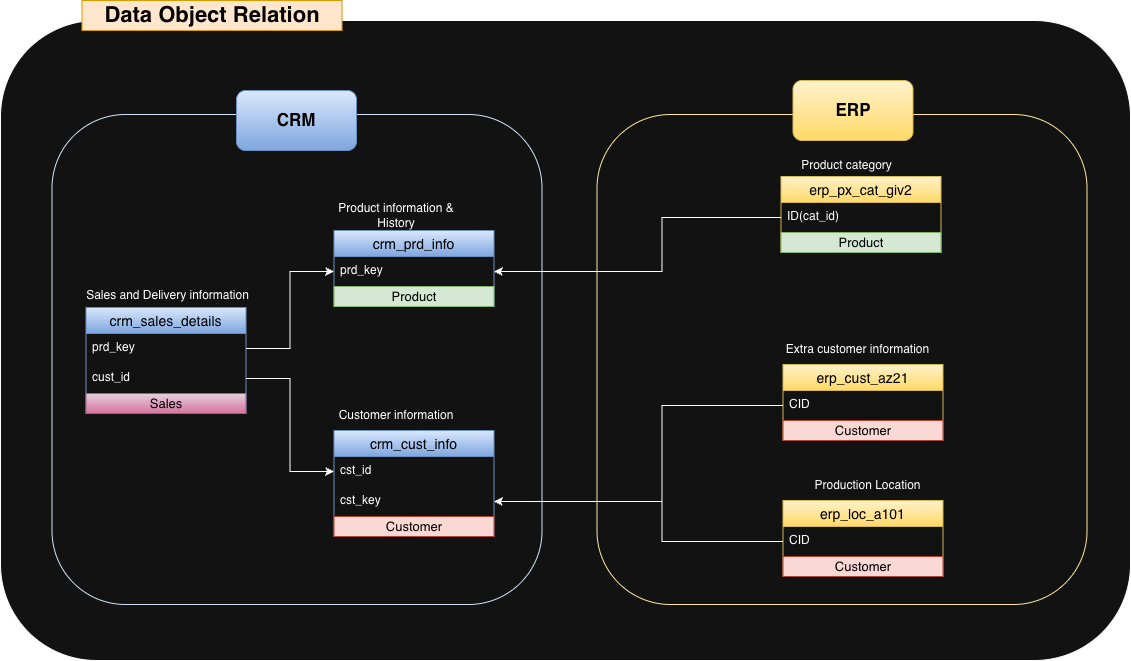

The diagram above was exported from draw.io. Its source (the exported page's mxGraphModel, read from the mxfile embedded in the PNG):
<mxGraphModel dx="1952" dy="1510" grid="1" gridSize="10" guides="1" tooltips="1" connect="1" arrows="1" fold="1" page="1" pageScale="1" pageWidth="850" pageHeight="1100" math="0" shadow="0">
  <root>
    <mxCell id="dmgXtYWLuFUDCjkNlSl_-0" />
    <mxCell id="dmgXtYWLuFUDCjkNlSl_-1" parent="dmgXtYWLuFUDCjkNlSl_-0" />
    <mxCell id="dmgXtYWLuFUDCjkNlSl_-2" connectable="0" parent="dmgXtYWLuFUDCjkNlSl_-1" style="group" value="" vertex="1">
      <mxGeometry height="660" width="1130" x="40" y="40" as="geometry" />
    </mxCell>
    <mxCell id="dmgXtYWLuFUDCjkNlSl_-3" parent="dmgXtYWLuFUDCjkNlSl_-2" style="rounded=1;whiteSpace=wrap;html=1;" value="" vertex="1">
      <mxGeometry height="640" width="1130" y="20" as="geometry" />
    </mxCell>
    <mxCell id="dmgXtYWLuFUDCjkNlSl_-4" parent="dmgXtYWLuFUDCjkNlSl_-2" style="rounded=1;whiteSpace=wrap;html=1;fillColor=none;strokeColor=#FFE599;" value="" vertex="1">
      <mxGeometry height="490" width="490" x="596.5" y="114" as="geometry" />
    </mxCell>
    <mxCell id="dmgXtYWLuFUDCjkNlSl_-5" parent="dmgXtYWLuFUDCjkNlSl_-2" style="rounded=1;whiteSpace=wrap;html=1;fillColor=none;strokeColor=#D4E1F5;" value="" vertex="1">
      <mxGeometry height="490" width="490" x="51.5" y="114" as="geometry" />
    </mxCell>
    <mxCell id="dmgXtYWLuFUDCjkNlSl_-6" parent="dmgXtYWLuFUDCjkNlSl_-2" style="swimlane;fontStyle=0;childLayout=stackLayout;horizontal=1;startSize=26;horizontalStack=0;resizeParent=1;resizeParentMax=0;resizeLast=0;collapsible=1;marginBottom=0;align=center;fontSize=14;fillColor=#dae8fc;gradientColor=#7ea6e0;strokeColor=#6c8ebf;fontColor=#000000;" value="crm_cust_info" vertex="1">
      <mxGeometry height="106" width="160" x="333.5" y="430" as="geometry" />
    </mxCell>
    <mxCell id="dmgXtYWLuFUDCjkNlSl_-7" parent="dmgXtYWLuFUDCjkNlSl_-6" style="text;strokeColor=none;fillColor=none;spacingLeft=4;spacingRight=4;overflow=hidden;rotatable=0;points=[[0,0.5],[1,0.5]];portConstraint=eastwest;fontSize=12;whiteSpace=wrap;html=1;" value="cst_id" vertex="1">
      <mxGeometry height="30" width="160" y="26" as="geometry" />
    </mxCell>
    <mxCell id="dmgXtYWLuFUDCjkNlSl_-8" parent="dmgXtYWLuFUDCjkNlSl_-6" style="text;strokeColor=none;fillColor=none;spacingLeft=4;spacingRight=4;overflow=hidden;rotatable=0;points=[[0,0.5],[1,0.5]];portConstraint=eastwest;fontSize=12;whiteSpace=wrap;html=1;" value="cst_key" vertex="1">
      <mxGeometry height="30" width="160" y="56" as="geometry" />
    </mxCell>
    <mxCell id="dmgXtYWLuFUDCjkNlSl_-9" parent="dmgXtYWLuFUDCjkNlSl_-6" style="text;html=1;strokeColor=#ae4132;fillColor=#fad9d5;align=center;verticalAlign=middle;whiteSpace=wrap;overflow=hidden;strokeWidth=1;fontSize=13;" value="&lt;font style=&quot;color: rgb(0, 0, 0);&quot;&gt;Customer&lt;/font&gt;" vertex="1">
      <mxGeometry height="20" width="160" y="86" as="geometry" />
    </mxCell>
    <mxCell id="dmgXtYWLuFUDCjkNlSl_-10" parent="dmgXtYWLuFUDCjkNlSl_-2" style="swimlane;fontStyle=0;childLayout=stackLayout;horizontal=1;startSize=26;horizontalStack=0;resizeParent=1;resizeParentMax=0;resizeLast=0;collapsible=1;marginBottom=0;align=center;fontSize=14;fillColor=#fff2cc;gradientColor=#ffd966;strokeColor=#d6b656;fontColor=#000000;" value="erp_loc_a101" vertex="1">
      <mxGeometry height="76" width="160" x="782.5" y="500" as="geometry" />
    </mxCell>
    <mxCell id="dmgXtYWLuFUDCjkNlSl_-11" parent="dmgXtYWLuFUDCjkNlSl_-10" style="text;strokeColor=none;fillColor=none;spacingLeft=4;spacingRight=4;overflow=hidden;rotatable=0;points=[[0,0.5],[1,0.5]];portConstraint=eastwest;fontSize=12;whiteSpace=wrap;html=1;" value="CID" vertex="1">
      <mxGeometry height="30" width="160" y="26" as="geometry" />
    </mxCell>
    <mxCell id="dmgXtYWLuFUDCjkNlSl_-12" parent="dmgXtYWLuFUDCjkNlSl_-10" style="text;html=1;strokeColor=#ae4132;fillColor=#fad9d5;align=center;verticalAlign=middle;whiteSpace=wrap;overflow=hidden;strokeWidth=1;fontSize=13;" value="&lt;font style=&quot;color: rgb(0, 0, 0);&quot;&gt;Customer&lt;/font&gt;" vertex="1">
      <mxGeometry height="20" width="160" y="56" as="geometry" />
    </mxCell>
    <mxCell id="dmgXtYWLuFUDCjkNlSl_-13" parent="dmgXtYWLuFUDCjkNlSl_-2" style="swimlane;fontStyle=0;childLayout=stackLayout;horizontal=1;startSize=26;horizontalStack=0;resizeParent=1;resizeParentMax=0;resizeLast=0;collapsible=1;marginBottom=0;align=center;fontSize=14;fillColor=#fff2cc;gradientColor=#ffd966;strokeColor=#d6b656;fontColor=#000000;" value="erp_px_cat_giv2" vertex="1">
      <mxGeometry height="76" width="160" x="780.5" y="176" as="geometry" />
    </mxCell>
    <mxCell id="dmgXtYWLuFUDCjkNlSl_-14" parent="dmgXtYWLuFUDCjkNlSl_-13" style="text;strokeColor=none;fillColor=none;spacingLeft=4;spacingRight=4;overflow=hidden;rotatable=0;points=[[0,0.5],[1,0.5]];portConstraint=eastwest;fontSize=12;whiteSpace=wrap;html=1;" value="ID(cat_id)" vertex="1">
      <mxGeometry height="30" width="160" y="26" as="geometry" />
    </mxCell>
    <mxCell id="dmgXtYWLuFUDCjkNlSl_-15" parent="dmgXtYWLuFUDCjkNlSl_-13" style="text;html=1;strokeColor=#82b366;fillColor=#d5e8d4;align=center;verticalAlign=middle;whiteSpace=wrap;overflow=hidden;strokeWidth=1;fontSize=13;fontColor=#000000;" value="Product" vertex="1">
      <mxGeometry height="20" width="160" y="56" as="geometry" />
    </mxCell>
    <mxCell id="dmgXtYWLuFUDCjkNlSl_-16" parent="dmgXtYWLuFUDCjkNlSl_-2" style="swimlane;fontStyle=0;childLayout=stackLayout;horizontal=1;startSize=26;horizontalStack=0;resizeParent=1;resizeParentMax=0;resizeLast=0;collapsible=1;marginBottom=0;align=center;fontSize=14;fillColor=#dae8fc;gradientColor=#7ea6e0;strokeColor=#6c8ebf;fontColor=#000000;" value="crm_prd_info" vertex="1">
      <mxGeometry height="76" width="160" x="333.5" y="230" as="geometry" />
    </mxCell>
    <mxCell id="dmgXtYWLuFUDCjkNlSl_-17" parent="dmgXtYWLuFUDCjkNlSl_-16" style="text;strokeColor=none;fillColor=none;spacingLeft=4;spacingRight=4;overflow=hidden;rotatable=0;points=[[0,0.5],[1,0.5]];portConstraint=eastwest;fontSize=12;whiteSpace=wrap;html=1;" value="prd_key" vertex="1">
      <mxGeometry height="30" width="160" y="26" as="geometry" />
    </mxCell>
    <mxCell id="dmgXtYWLuFUDCjkNlSl_-18" parent="dmgXtYWLuFUDCjkNlSl_-16" style="text;html=1;strokeColor=#82b366;fillColor=#d5e8d4;align=center;verticalAlign=middle;whiteSpace=wrap;overflow=hidden;strokeWidth=1;fontSize=13;fontColor=#000000;" value="Product" vertex="1">
      <mxGeometry height="20" width="160" y="56" as="geometry" />
    </mxCell>
    <mxCell id="dmgXtYWLuFUDCjkNlSl_-19" parent="dmgXtYWLuFUDCjkNlSl_-2" style="swimlane;fontStyle=0;childLayout=stackLayout;horizontal=1;startSize=26;horizontalStack=0;resizeParent=1;resizeParentMax=0;resizeLast=0;collapsible=1;marginBottom=0;align=center;fontSize=14;fillColor=#dae8fc;gradientColor=#7ea6e0;strokeColor=#6c8ebf;fontColor=#000000;" value="crm_sales_details" vertex="1">
      <mxGeometry height="106" width="160" x="85.5" y="307" as="geometry" />
    </mxCell>
    <mxCell id="dmgXtYWLuFUDCjkNlSl_-20" parent="dmgXtYWLuFUDCjkNlSl_-19" style="text;strokeColor=none;fillColor=none;spacingLeft=4;spacingRight=4;overflow=hidden;rotatable=0;points=[[0,0.5],[1,0.5]];portConstraint=eastwest;fontSize=12;whiteSpace=wrap;html=1;" value="&lt;div&gt;&lt;span style=&quot;background-color: transparent; color: light-dark(rgb(0, 0, 0), rgb(255, 255, 255));&quot;&gt;prd_key&lt;/span&gt;&lt;/div&gt;" vertex="1">
      <mxGeometry height="30" width="160" y="26" as="geometry" />
    </mxCell>
    <mxCell id="dmgXtYWLuFUDCjkNlSl_-21" parent="dmgXtYWLuFUDCjkNlSl_-19" style="text;strokeColor=none;fillColor=none;spacingLeft=4;spacingRight=4;overflow=hidden;rotatable=0;points=[[0,0.5],[1,0.5]];portConstraint=eastwest;fontSize=12;whiteSpace=wrap;html=1;" value="cust_id" vertex="1">
      <mxGeometry height="30" width="160" y="56" as="geometry" />
    </mxCell>
    <mxCell id="dmgXtYWLuFUDCjkNlSl_-22" parent="dmgXtYWLuFUDCjkNlSl_-19" style="text;html=1;strokeColor=#996185;fillColor=#e6d0de;align=center;verticalAlign=middle;whiteSpace=wrap;overflow=hidden;strokeWidth=1;fontSize=13;gradientColor=#d5739d;" value="&lt;font style=&quot;color: rgb(0, 0, 0);&quot;&gt;Sales&lt;/font&gt;" vertex="1">
      <mxGeometry height="20" width="160" y="86" as="geometry" />
    </mxCell>
    <mxCell id="dmgXtYWLuFUDCjkNlSl_-23" parent="dmgXtYWLuFUDCjkNlSl_-2" style="swimlane;fontStyle=0;childLayout=stackLayout;horizontal=1;startSize=26;horizontalStack=0;resizeParent=1;resizeParentMax=0;resizeLast=0;collapsible=1;marginBottom=0;align=center;fontSize=14;fillColor=#fff2cc;gradientColor=#ffd966;strokeColor=#d6b656;fontColor=#000000;" value="erp_cust_az21" vertex="1">
      <mxGeometry height="76" width="160" x="782.5" y="364" as="geometry" />
    </mxCell>
    <mxCell id="dmgXtYWLuFUDCjkNlSl_-24" parent="dmgXtYWLuFUDCjkNlSl_-23" style="text;strokeColor=none;fillColor=none;spacingLeft=4;spacingRight=4;overflow=hidden;rotatable=0;points=[[0,0.5],[1,0.5]];portConstraint=eastwest;fontSize=12;whiteSpace=wrap;html=1;" value="CID" vertex="1">
      <mxGeometry height="30" width="160" y="26" as="geometry" />
    </mxCell>
    <mxCell id="dmgXtYWLuFUDCjkNlSl_-25" parent="dmgXtYWLuFUDCjkNlSl_-23" style="text;html=1;strokeColor=#ae4132;fillColor=#fad9d5;align=center;verticalAlign=middle;whiteSpace=wrap;overflow=hidden;strokeWidth=1;fontSize=13;" value="&lt;font style=&quot;color: rgb(0, 0, 0);&quot;&gt;Customer&lt;/font&gt;" vertex="1">
      <mxGeometry height="20" width="160" y="56" as="geometry" />
    </mxCell>
    <mxCell id="dmgXtYWLuFUDCjkNlSl_-26" parent="dmgXtYWLuFUDCjkNlSl_-2" style="text;html=1;whiteSpace=wrap;strokeColor=none;fillColor=none;align=center;verticalAlign=middle;rounded=0;" value="Customer information" vertex="1">
      <mxGeometry height="30" width="124" x="333.5" y="400" as="geometry" />
    </mxCell>
    <mxCell id="dmgXtYWLuFUDCjkNlSl_-27" parent="dmgXtYWLuFUDCjkNlSl_-2" style="text;html=1;whiteSpace=wrap;strokeColor=none;fillColor=none;align=center;verticalAlign=middle;rounded=0;" value="Product information &amp;amp; History" vertex="1">
      <mxGeometry height="30" width="124" x="333.5" y="200" as="geometry" />
    </mxCell>
    <mxCell id="dmgXtYWLuFUDCjkNlSl_-28" parent="dmgXtYWLuFUDCjkNlSl_-2" style="text;html=1;whiteSpace=wrap;strokeColor=none;fillColor=none;align=center;verticalAlign=middle;rounded=0;" value="Sales and Delivery information" vertex="1">
      <mxGeometry height="30" width="171" x="81.5" y="280" as="geometry" />
    </mxCell>
    <mxCell id="dmgXtYWLuFUDCjkNlSl_-29" parent="dmgXtYWLuFUDCjkNlSl_-2" style="text;html=1;whiteSpace=wrap;strokeColor=none;fillColor=none;align=center;verticalAlign=middle;rounded=0;" value="Production Location" vertex="1">
      <mxGeometry height="30" width="171" x="781.5" y="470" as="geometry" />
    </mxCell>
    <mxCell id="dmgXtYWLuFUDCjkNlSl_-30" parent="dmgXtYWLuFUDCjkNlSl_-2" style="text;html=1;whiteSpace=wrap;strokeColor=none;fillColor=none;align=center;verticalAlign=middle;rounded=0;" value="Product category" vertex="1">
      <mxGeometry height="30" width="133" x="779.5" y="150" as="geometry" />
    </mxCell>
    <mxCell id="dmgXtYWLuFUDCjkNlSl_-31" edge="1" parent="dmgXtYWLuFUDCjkNlSl_-2" source="dmgXtYWLuFUDCjkNlSl_-20" style="edgeStyle=orthogonalEdgeStyle;rounded=0;orthogonalLoop=1;jettySize=auto;html=1;entryX=0;entryY=0.5;entryDx=0;entryDy=0;" target="dmgXtYWLuFUDCjkNlSl_-17">
      <mxGeometry relative="1" as="geometry" />
    </mxCell>
    <mxCell id="dmgXtYWLuFUDCjkNlSl_-32" parent="dmgXtYWLuFUDCjkNlSl_-2" style="text;html=1;whiteSpace=wrap;strokeColor=none;fillColor=none;align=center;verticalAlign=middle;rounded=0;" value="Extra customer information" vertex="1">
      <mxGeometry height="30" width="171" x="771.5" y="334" as="geometry" />
    </mxCell>
    <mxCell id="dmgXtYWLuFUDCjkNlSl_-33" edge="1" parent="dmgXtYWLuFUDCjkNlSl_-2" source="dmgXtYWLuFUDCjkNlSl_-21" style="edgeStyle=orthogonalEdgeStyle;rounded=0;orthogonalLoop=1;jettySize=auto;html=1;entryX=0;entryY=0.5;entryDx=0;entryDy=0;" target="dmgXtYWLuFUDCjkNlSl_-7">
      <mxGeometry relative="1" as="geometry" />
    </mxCell>
    <mxCell id="dmgXtYWLuFUDCjkNlSl_-34" edge="1" parent="dmgXtYWLuFUDCjkNlSl_-2" source="dmgXtYWLuFUDCjkNlSl_-14" style="edgeStyle=orthogonalEdgeStyle;rounded=0;orthogonalLoop=1;jettySize=auto;html=1;entryX=1;entryY=0.5;entryDx=0;entryDy=0;" target="dmgXtYWLuFUDCjkNlSl_-17">
      <mxGeometry relative="1" as="geometry">
        <Array as="points">
          <mxPoint x="661.5" y="217" />
          <mxPoint x="661.5" y="271" />
        </Array>
      </mxGeometry>
    </mxCell>
    <mxCell id="dmgXtYWLuFUDCjkNlSl_-35" edge="1" parent="dmgXtYWLuFUDCjkNlSl_-2" source="dmgXtYWLuFUDCjkNlSl_-24" style="edgeStyle=orthogonalEdgeStyle;rounded=0;orthogonalLoop=1;jettySize=auto;html=1;entryX=1;entryY=0.5;entryDx=0;entryDy=0;" target="dmgXtYWLuFUDCjkNlSl_-8">
      <mxGeometry relative="1" as="geometry">
        <Array as="points">
          <mxPoint x="661.5" y="405" />
          <mxPoint x="661.5" y="501" />
        </Array>
      </mxGeometry>
    </mxCell>
    <mxCell id="dmgXtYWLuFUDCjkNlSl_-36" edge="1" parent="dmgXtYWLuFUDCjkNlSl_-2" source="dmgXtYWLuFUDCjkNlSl_-11" style="edgeStyle=orthogonalEdgeStyle;rounded=0;orthogonalLoop=1;jettySize=auto;html=1;entryX=1;entryY=0.5;entryDx=0;entryDy=0;" target="dmgXtYWLuFUDCjkNlSl_-8">
      <mxGeometry relative="1" as="geometry">
        <Array as="points">
          <mxPoint x="661.5" y="541" />
          <mxPoint x="661.5" y="501" />
        </Array>
      </mxGeometry>
    </mxCell>
    <mxCell id="dmgXtYWLuFUDCjkNlSl_-37" parent="dmgXtYWLuFUDCjkNlSl_-2" style="rounded=1;whiteSpace=wrap;html=1;fontSize=17;fillColor=#dae8fc;gradientColor=#7ea6e0;strokeColor=#6c8ebf;" value="&lt;b&gt;&lt;font style=&quot;color: rgb(0, 0, 0);&quot;&gt;CRM&lt;/font&gt;&lt;/b&gt;" vertex="1">
      <mxGeometry height="60" width="120" x="236" y="90" as="geometry" />
    </mxCell>
    <mxCell id="dmgXtYWLuFUDCjkNlSl_-38" parent="dmgXtYWLuFUDCjkNlSl_-2" style="rounded=1;whiteSpace=wrap;html=1;fontSize=17;fillColor=#fff2cc;gradientColor=#ffd966;strokeColor=#d6b656;" value="&lt;b&gt;&lt;font style=&quot;color: rgb(0, 0, 0);&quot;&gt;ERP&lt;/font&gt;&lt;/b&gt;" vertex="1">
      <mxGeometry height="60" width="120" x="792.5" y="80" as="geometry" />
    </mxCell>
    <mxCell id="dmgXtYWLuFUDCjkNlSl_-39" parent="dmgXtYWLuFUDCjkNlSl_-2" style="text;html=1;whiteSpace=wrap;align=center;verticalAlign=middle;rounded=0;fontSize=22;fillColor=#ffe6cc;strokeColor=#d79b00;" value="&lt;font color=&quot;#000000&quot;&gt;&lt;b&gt;Data Object Relation&lt;/b&gt;&lt;/font&gt;" vertex="1">
      <mxGeometry height="30" width="260" x="81.5" as="geometry" />
    </mxCell>
  </root>
</mxGraphModel>